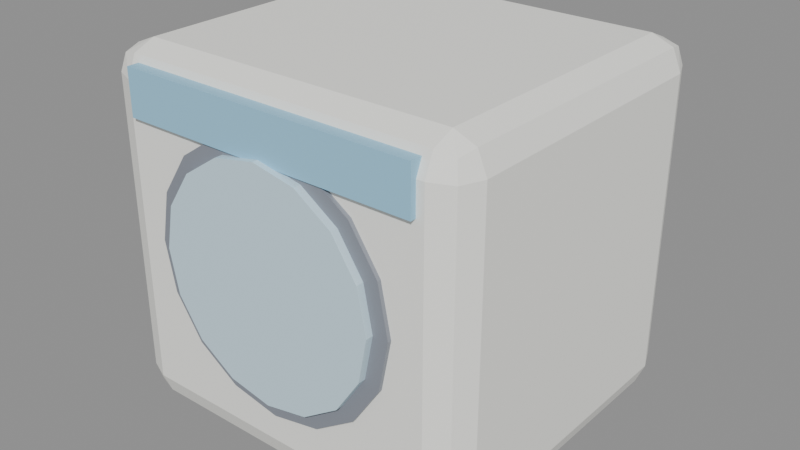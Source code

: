 # Source: int_mesinCuci.blend  (saved by Blender 5.3.31; exported with 4.5.12 LTS)
import bpy
from mathutils import Matrix  # noqa: F401  (used for matrix-valued properties, if any)

bpy.ops.wm.read_factory_settings(use_empty=True)
scene = bpy.context.scene
scene.name = 'Scene'

# ---- images (referenced by path relative to the original .blend; pixels are not part of the script)
import os
ASSET_DIR = os.environ.get("B2B_ASSET_DIR", "")  # directory of the original .blend (textures are referenced by path, not embedded)
HERE = os.path.dirname(os.path.abspath(__file__))  # packed textures are extracted next to this script under _unpacked/

def load_image(name, relpath, width, height, colorspace="sRGB"):
    """Load a texture the original file referenced (path relative to the .blend, or extracted next to this script)."""
    p = next((c for c in (os.path.join(HERE, relpath), os.path.join(ASSET_DIR, relpath)) if relpath and os.path.exists(c)), "")
    if p:
        img = bpy.data.images.load(p, check_existing=True)
        img.name = name
    else:  # same state as the original file: an image datablock whose file is absent (Cycles renders it pink)
        img = bpy.data.images.new(name, width, height)
        img.source = "FILE"
        img.filepath = "//" + (relpath or name)
    img.colorspace_settings.name = colorspace
    return img
img_palet_int_mesincuci = load_image('palet_int_mesinCuci', '_unpacked/palet_int_mesinCuci.2f7c38a2.png', 16, 4, 'sRGB')

# ---- materials (node trees are filled in below, after node groups)
mat_palet_int_mesincuci = bpy.data.materials.new('palet_int_mesinCuci')

# ---- material node trees
mat_palet_int_mesincuci.use_nodes = True; mat_palet_int_mesincuci.node_tree.nodes.clear()
_N = mat_palet_int_mesincuci.node_tree.nodes; _L = mat_palet_int_mesincuci.node_tree.links
n0 = _N.new('ShaderNodeBsdfPrincipled'); n0.name = 'Principled BSDF'; n0.location = (-200, 100)
n0.inputs[10].default_value = 0.005
n1 = _N.new('ShaderNodeOutputMaterial'); n1.name = 'Material Output'; n1.location = (200, 100)
n2 = _N.new('ShaderNodeTexImage'); n2.name = 'Image Texture'; n2.location = (0, 0)
n2.image = img_palet_int_mesincuci
n2.interpolation = 'Closest'
_L.new(n0.outputs[0], n1.inputs[0])
_L.new(n2.outputs[0], n0.inputs[0])
n1.is_active_output = True

# ---- meshes
me_int_mesincuci = bpy.data.meshes.new('int_mesinCuci')
me_int_mesincuci.from_pydata([(-0.42, -0.37, 0.0), (-0.42, -0.45, 0.08), (-0.5, -0.37, 0.08), (-0.42, -0.4266, 0.02343), (-0.4662, -0.4162, 0.03381), (-0.4766, -0.4266, 0.08), (-0.4766, -0.37, 0.02343), (-0.42, -0.45, 0.87), (-0.42, -0.37, 0.95), (-0.5, -0.37, 0.87), (-0.42, -0.4266, 0.9266), (-0.4662, -0.4162, 0.9162), (-0.4766, -0.37, 0.9266), (-0.4766, -0.4266, 0.87), (-0.42, 0.37, 0.0), (-0.5, 0.37, 0.08), (-0.42, 0.45, 0.08), (-0.4766, 0.37, 0.02343), (-0.4662, 0.4162, 0.03381), (-0.4766, 0.4266, 0.08), (-0.42, 0.4266, 0.02343), (-0.42, 0.37, 0.95), (-0.42, 0.45, 0.87), (-0.5, 0.37, 0.87), (-0.42, 0.4266, 0.9266), (-0.4662, 0.4162, 0.9162), (-0.4766, 0.4266, 0.87), (-0.4766, 0.37, 0.9266), (0.42, -0.37, 0.0), (0.5, -0.37, 0.08), (0.42, -0.45, 0.08), (0.4766, -0.37, 0.02343), (0.4662, -0.4162, 0.03381), (0.4766, -0.4266, 0.08), (0.42, -0.4266, 0.02343), (0.42, -0.37, 0.95), (0.42, -0.45, 0.87), (0.5, -0.37, 0.87), (0.42, -0.4266, 0.9266), (0.4662, -0.4162, 0.9162), (0.4766, -0.4266, 0.87), (0.4766, -0.37, 0.9266), (0.42, 0.37, 0.0), (0.42, 0.45, 0.08), (0.5, 0.37, 0.08), (0.42, 0.4266, 0.02343), (0.4662, 0.4162, 0.03381), (0.4766, 0.4266, 0.08), (0.4766, 0.37, 0.02343), (0.42, 0.37, 0.95), (0.5, 0.37, 0.87), (0.42, 0.45, 0.87), (0.4766, 0.37, 0.9266), (0.4662, 0.4162, 0.9162), (0.4766, 0.4266, 0.87), (0.42, 0.4266, 0.9266), (0.0, -0.44, 0.8), (0.0, -0.48, 0.8), (0.1148, -0.44, 0.7772), (0.1148, -0.48, 0.7772), (0.2121, -0.44, 0.7121), (0.2121, -0.48, 0.7121), (0.2772, -0.44, 0.6148), (0.2772, -0.48, 0.6148), (0.3, -0.44, 0.5), (0.3, -0.48, 0.5), (0.2772, -0.44, 0.3852), (0.2772, -0.48, 0.3852), (0.2121, -0.44, 0.2879), (0.2121, -0.48, 0.2879), (0.1148, -0.44, 0.2228), (0.1148, -0.48, 0.2228), (0.0, -0.44, 0.2), (0.0, -0.48, 0.2), (-0.1148, -0.44, 0.2228), (-0.1148, -0.48, 0.2228), (-0.2121, -0.44, 0.2879), (-0.2121, -0.48, 0.2879), (-0.2772, -0.44, 0.3852), (-0.2772, -0.48, 0.3852), (-0.3, -0.44, 0.5), (-0.3, -0.48, 0.5), (-0.2772, -0.44, 0.6148), (-0.2772, -0.48, 0.6148), (-0.2121, -0.44, 0.7121), (-0.2121, -0.48, 0.7121), (-0.1148, -0.44, 0.7772), (-0.1148, -0.48, 0.7772), (0.0, -0.44, 0.84), (0.0, -0.46, 0.84), (0.1301, -0.44, 0.8141), (0.1301, -0.46, 0.8141), (0.2404, -0.44, 0.7404), (0.2404, -0.46, 0.7404), (0.3141, -0.44, 0.6301), (0.3141, -0.46, 0.6301), (0.34, -0.44, 0.5), (0.34, -0.46, 0.5), (0.3141, -0.44, 0.3699), (0.3141, -0.46, 0.3699), (0.2404, -0.44, 0.2596), (0.2404, -0.46, 0.2596), (0.1301, -0.44, 0.1859), (0.1301, -0.46, 0.1859), (0.0, -0.44, 0.16), (0.0, -0.46, 0.16), (-0.1301, -0.44, 0.1859), (-0.1301, -0.46, 0.1859), (-0.2404, -0.44, 0.2596), (-0.2404, -0.46, 0.2596), (-0.3141, -0.44, 0.3699), (-0.3141, -0.46, 0.3699), (-0.34, -0.44, 0.5), (-0.34, -0.46, 0.5), (-0.3141, -0.44, 0.6301), (-0.3141, -0.46, 0.6301), (-0.2404, -0.44, 0.7404), (-0.2404, -0.46, 0.7404), (-0.1301, -0.44, 0.8141), (-0.1301, -0.46, 0.8141), (-0.4, -0.465, 0.79), (-0.4, -0.465, 0.91), (-0.4, -0.415, 0.79), (-0.4, -0.415, 0.91), (0.4, -0.465, 0.79), (0.4, -0.465, 0.91), (0.4, -0.415, 0.79), (0.4, -0.415, 0.91)], [], [(0, 3, 4, 6), (1, 5, 4, 3), (2, 6, 4, 5), (7, 10, 11, 13), (8, 12, 11, 10), (9, 13, 11, 12), (14, 17, 18, 20), (15, 19, 18, 17), (16, 20, 18, 19), (21, 24, 25, 27), (22, 26, 25, 24), (23, 27, 25, 26), (28, 31, 32, 34), (29, 33, 32, 31), (30, 34, 32, 33), (35, 38, 39, 41), (36, 40, 39, 38), (37, 41, 39, 40), (42, 45, 46, 48), (43, 47, 46, 45), (44, 48, 46, 47), (49, 52, 53, 55), (50, 54, 53, 52), (51, 55, 53, 54), (14, 0, 6, 17), (17, 6, 2, 15), (1, 7, 13, 5), (5, 13, 9, 2), (8, 21, 27, 12), (12, 27, 23, 9), (22, 16, 19, 26), (26, 19, 15, 23), (42, 14, 20, 45), (45, 20, 16, 43), (21, 49, 55, 24), (24, 55, 51, 22), (50, 44, 47, 54), (54, 47, 43, 51), (28, 42, 48, 31), (31, 48, 44, 29), (49, 35, 41, 52), (52, 41, 37, 50), (36, 30, 33, 40), (40, 33, 29, 37), (0, 28, 34, 3), (3, 34, 30, 1), (35, 8, 10, 38), (38, 10, 7, 36), (14, 42, 28, 0), (2, 9, 23, 15), (30, 36, 7, 1), (49, 21, 8, 35), (16, 22, 51, 43), (44, 50, 37, 29), (56, 57, 59, 58), (58, 59, 61, 60), (60, 61, 63, 62), (62, 63, 65, 64), (64, 65, 67, 66), (66, 67, 69, 68), (68, 69, 71, 70), (70, 71, 73, 72), (72, 73, 75, 74), (74, 75, 77, 76), (76, 77, 79, 78), (78, 79, 81, 80), (80, 81, 83, 82), (82, 83, 85, 84), (59, 57, 87, 85, 83, 81, 79, 77, 75, 73, 71, 69, 67, 65, 63, 61), (84, 85, 87, 86), (86, 87, 57, 56), (56, 58, 60, 62, 64, 66, 68, 70, 72, 74, 76, 78, 80, 82, 84, 86), (88, 89, 91, 90), (90, 91, 93, 92), (92, 93, 95, 94), (94, 95, 97, 96), (96, 97, 99, 98), (98, 99, 101, 100), (100, 101, 103, 102), (102, 103, 105, 104), (104, 105, 107, 106), (106, 107, 109, 108), (108, 109, 111, 110), (110, 111, 113, 112), (112, 113, 115, 114), (114, 115, 117, 116), (91, 89, 119, 117, 115, 113, 111, 109, 107, 105, 103, 101, 99, 97, 95, 93), (116, 117, 119, 118), (118, 119, 89, 88), (88, 90, 92, 94, 96, 98, 100, 102, 104, 106, 108, 110, 112, 114, 116, 118), (120, 121, 123, 122), (122, 123, 127, 126), (126, 127, 125, 124), (124, 125, 121, 120), (122, 126, 124, 120), (127, 123, 121, 125)])
_uv = me_int_mesincuci.uv_layers.new(name='UVMap')
_uv.uv.foreach_set('vector', [0.125, 0.5, 0.125, 0.5, 0.125, 0.5, 0.125, 0.5, 0.125, 0.5, 0.125, 0.5, 0.125, 0.5, 0.125, 0.5, 0.125, 0.5, 0.125, 0.5, 0.125, 0.5, 0.125, 0.5, 0.125, 0.5, 0.125, 0.5, 0.125, 0.5, 0.125, 0.5, 0.125, 0.5, 0.125, 0.5, 0.125, 0.5, 0.125, 0.5, 0.125, 0.5, 0.125, 0.5, 0.125, 0.5, 0.125, 0.5, 0.125, 0.5, 0.125, 0.5, 0.125, 0.5, 0.125, 0.5, 0.125, 0.5, 0.125, 0.5, 0.125, 0.5, 0.125, 0.5, 0.125, 0.5, 0.125, 0.5, 0.125, 0.5, 0.125, 0.5, 0.125, 0.5, 0.125, 0.5, 0.125, 0.5, 0.125, 0.5, 0.125, 0.5, 0.125, 0.5, 0.125, 0.5, 0.125, 0.5, 0.125, 0.5, 0.125, 0.5, 0.125, 0.5, 0.125, 0.5, 0.125, 0.5, 0.125, 0.5, 0.125, 0.5, 0.125, 0.5, 0.125, 0.5, 0.125, 0.5, 0.125, 0.5, 0.125, 0.5, 0.125, 0.5, 0.125, 0.5, 0.125, 0.5, 0.125, 0.5, 0.125, 0.5, 0.125, 0.5, 0.125, 0.5, 0.125, 0.5, 0.125, 0.5, 0.125, 0.5, 0.125, 0.5, 0.125, 0.5, 0.125, 0.5, 0.125, 0.5, 0.125, 0.5, 0.125, 0.5, 0.125, 0.5, 0.125, 0.5, 0.125, 0.5, 0.125, 0.5, 0.125, 0.5, 0.125, 0.5, 0.125, 0.5, 0.125, 0.5, 0.125, 0.5, 0.125, 0.5, 0.125, 0.5, 0.125, 0.5, 0.125, 0.5, 0.125, 0.5, 0.125, 0.5, 0.125, 0.5, 0.125, 0.5, 0.125, 0.5, 0.125, 0.5, 0.125, 0.5, 0.125, 0.5, 0.125, 0.5, 0.125, 0.5, 0.125, 0.5, 0.125, 0.5, 0.125, 0.5, 0.125, 0.5, 0.125, 0.5, 0.125, 0.5, 0.125, 0.5, 0.125, 0.5, 0.125, 0.5, 0.125, 0.5, 0.125, 0.5, 0.125, 0.5, 0.125, 0.5, 0.125, 0.5, 0.125, 0.5, 0.125, 0.5, 0.125, 0.5, 0.125, 0.5, 0.125, 0.5, 0.125, 0.5, 0.125, 0.5, 0.125, 0.5, 0.125, 0.5, 0.125, 0.5, 0.125, 0.5, 0.125, 0.5, 0.125, 0.5, 0.125, 0.5, 0.125, 0.5, 0.125, 0.5, 0.125, 0.5, 0.125, 0.5, 0.125, 0.5, 0.125, 0.5, 0.125, 0.5, 0.125, 0.5, 0.125, 0.5, 0.125, 0.5, 0.125, 0.5, 0.125, 0.5, 0.125, 0.5, 0.125, 0.5, 0.125, 0.5, 0.125, 0.5, 0.125, 0.5, 0.125, 0.5, 0.125, 0.5, 0.125, 0.5, 0.125, 0.5, 0.125, 0.5, 0.125, 0.5, 0.125, 0.5, 0.125, 0.5, 0.125, 0.5, 0.125, 0.5, 0.125, 0.5, 0.125, 0.5, 0.125, 0.5, 0.125, 0.5, 0.125, 0.5, 0.125, 0.5, 0.125, 0.5, 0.125, 0.5, 0.125, 0.5, 0.125, 0.5, 0.125, 0.5, 0.125, 0.5, 0.125, 0.5, 0.125, 0.5, 0.125, 0.5, 0.125, 0.5, 0.125, 0.5, 0.125, 0.5, 0.125, 0.5, 0.125, 0.5, 0.125, 0.5, 0.125, 0.5, 0.125, 0.5, 0.125, 0.5, 0.125, 0.5, 0.125, 0.5, 0.125, 0.5, 0.125, 0.5, 0.125, 0.5, 0.125, 0.5, 0.125, 0.5, 0.125, 0.5, 0.125, 0.5, 0.125, 0.5, 0.125, 0.5, 0.125, 0.5, 0.125, 0.5, 0.125, 0.5, 0.125, 0.5, 0.125, 0.5, 0.125, 0.5, 0.125, 0.5, 0.125, 0.5, 0.125, 0.5, 0.125, 0.5, 0.125, 0.5, 0.125, 0.5, 0.125, 0.5, 0.125, 0.5, 0.125, 0.5, 0.125, 0.5, 0.125, 0.5, 0.125, 0.5, 0.125, 0.5, 0.125, 0.5, 0.125, 0.5, 0.125, 0.5, 0.125, 0.5, 0.125, 0.5, 0.125, 0.5, 0.125, 0.5, 0.125, 0.5, 0.125, 0.5, 0.125, 0.5, 0.125, 0.5, 0.125, 0.5, 0.375, 0.5, 0.375, 0.5, 0.375, 0.5, 0.375, 0.5, 0.375, 0.5, 0.375, 0.5, 0.375, 0.5, 0.375, 0.5, 0.375, 0.5, 0.375, 0.5, 0.375, 0.5, 0.375, 0.5, 0.375, 0.5, 0.375, 0.5, 0.375, 0.5, 0.375, 0.5, 0.375, 0.5, 0.375, 0.5, 0.375, 0.5, 0.375, 0.5, 0.375, 0.5, 0.375, 0.5, 0.375, 0.5, 0.375, 0.5, 0.375, 0.5, 0.375, 0.5, 0.375, 0.5, 0.375, 0.5, 0.375, 0.5, 0.375, 0.5, 0.375, 0.5, 0.375, 0.5, 0.375, 0.5, 0.375, 0.5, 0.375, 0.5, 0.375, 0.5, 0.375, 0.5, 0.375, 0.5, 0.375, 0.5, 0.375, 0.5, 0.375, 0.5, 0.375, 0.5, 0.375, 0.5, 0.375, 0.5, 0.375, 0.5, 0.375, 0.5, 0.375, 0.5, 0.375, 0.5, 0.375, 0.5, 0.375, 0.5, 0.375, 0.5, 0.375, 0.5, 0.375, 0.5, 0.375, 0.5, 0.375, 0.5, 0.375, 0.5, 0.375, 0.5, 0.375, 0.5, 0.375, 0.5, 0.375, 0.5, 0.375, 0.5, 0.375, 0.5, 0.375, 0.5, 0.375, 0.5, 0.375, 0.5, 0.375, 0.5, 0.375, 0.5, 0.375, 0.5, 0.375, 0.5, 0.375, 0.5, 0.375, 0.5, 0.375, 0.5, 0.375, 0.5, 0.375, 0.5, 0.375, 0.5, 0.375, 0.5, 0.375, 0.5, 0.375, 0.5, 0.375, 0.5, 0.375, 0.5, 0.375, 0.5, 0.375, 0.5, 0.375, 0.5, 0.375, 0.5, 0.375, 0.5, 0.375, 0.5, 0.375, 0.5, 0.375, 0.5, 0.375, 0.5, 0.375, 0.5, 0.375, 0.5, 0.375, 0.5, 0.375, 0.5, 0.375, 0.5, 0.375, 0.5, 0.375, 0.5, 0.625, 0.5, 0.625, 0.5, 0.625, 0.5, 0.625, 0.5, 0.625, 0.5, 0.625, 0.5, 0.625, 0.5, 0.625, 0.5, 0.625, 0.5, 0.625, 0.5, 0.625, 0.5, 0.625, 0.5, 0.625, 0.5, 0.625, 0.5, 0.625, 0.5, 0.625, 0.5, 0.625, 0.5, 0.625, 0.5, 0.625, 0.5, 0.625, 0.5, 0.625, 0.5, 0.625, 0.5, 0.625, 0.5, 0.625, 0.5, 0.625, 0.5, 0.625, 0.5, 0.625, 0.5, 0.625, 0.5, 0.625, 0.5, 0.625, 0.5, 0.625, 0.5, 0.625, 0.5, 0.625, 0.5, 0.625, 0.5, 0.625, 0.5, 0.625, 0.5, 0.625, 0.5, 0.625, 0.5, 0.625, 0.5, 0.625, 0.5, 0.625, 0.5, 0.625, 0.5, 0.625, 0.5, 0.625, 0.5, 0.625, 0.5, 0.625, 0.5, 0.625, 0.5, 0.625, 0.5, 0.625, 0.5, 0.625, 0.5, 0.625, 0.5, 0.625, 0.5, 0.625, 0.5, 0.625, 0.5, 0.625, 0.5, 0.625, 0.5, 0.625, 0.5, 0.625, 0.5, 0.625, 0.5, 0.625, 0.5, 0.625, 0.5, 0.625, 0.5, 0.625, 0.5, 0.625, 0.5, 0.625, 0.5, 0.625, 0.5, 0.625, 0.5, 0.625, 0.5, 0.625, 0.5, 0.625, 0.5, 0.625, 0.5, 0.625, 0.5, 0.625, 0.5, 0.625, 0.5, 0.625, 0.5, 0.625, 0.5, 0.625, 0.5, 0.625, 0.5, 0.625, 0.5, 0.625, 0.5, 0.625, 0.5, 0.625, 0.5, 0.625, 0.5, 0.625, 0.5, 0.625, 0.5, 0.625, 0.5, 0.625, 0.5, 0.625, 0.5, 0.625, 0.5, 0.625, 0.5, 0.625, 0.5, 0.625, 0.5, 0.625, 0.5, 0.625, 0.5, 0.625, 0.5, 0.625, 0.5, 0.875, 0.5, 0.875, 0.5, 0.875, 0.5, 0.875, 0.5, 0.875, 0.5, 0.875, 0.5, 0.875, 0.5, 0.875, 0.5, 0.875, 0.5, 0.875, 0.5, 0.875, 0.5, 0.875, 0.5, 0.875, 0.5, 0.875, 0.5, 0.875, 0.5, 0.875, 0.5, 0.875, 0.5, 0.875, 0.5, 0.875, 0.5, 0.875, 0.5, 0.875, 0.5, 0.875, 0.5, 0.875, 0.5, 0.875, 0.5])
me_int_mesincuci.materials.append(mat_palet_int_mesincuci)
me_int_mesincuci.update()

# ---- objects
ob_int_mesincuci = bpy.data.objects.new('int_mesinCuci', me_int_mesincuci)

# ---- transforms, parenting, visibility, modifiers, constraints
ob_int_mesincuci.location = (0.0, 0.0, 0.0)

# ---- collection membership
scene.collection.objects.link(ob_int_mesincuci)

# ---- scene / render settings (as saved in the file)
scene.frame_start = 1; scene.frame_end = 250; scene.frame_set(1)
scene.render.engine = 'BLENDER_EEVEE_NEXT'
scene.render.bake_bias = 0.0
scene.render.bake_samples = 0
scene.render.compositor_device = 'GPU'
scene.eevee.use_volume_custom_range = False
scene.eevee.fast_gi_thickness_near = 0.1
scene.eevee.fast_gi_thickness_far = 0.0
scene.eevee.ray_tracing_options.screen_trace_thickness = 0.1
bpy.context.view_layer.update()

# ---- added for rendering (the .blend has no active camera and no usable light): camera, sun + grey world if the file has none
cam_auto = bpy.data.cameras.new('AutoCamera')
cam_auto.lens = 50.0
cam_auto.sensor_width = 36.0
cam_auto.clip_end = 1000.0
ob_auto_camera = bpy.data.objects.new('AutoCamera', cam_auto)
scene.collection.objects.link(ob_auto_camera)
ob_auto_camera.location = (1.53916, -1.86199, 1.70633)
ob_auto_camera.rotation_euler = (1.09748, -7.21219e-08, 0.694738)
scene.camera = ob_auto_camera
light_auto_sun = bpy.data.lights.new('AutoSun', 'SUN')
light_auto_sun.energy = 3.0
light_auto_sun.angle = 0.0523599
ob_auto_sun = bpy.data.objects.new('AutoSun', light_auto_sun)
scene.collection.objects.link(ob_auto_sun)
ob_auto_sun.rotation_euler = (0.872665, 0.174533, 0.523599)
if scene.world is None:
    world_auto = bpy.data.worlds.new('AutoWorld')
    world_auto.color = (0.3, 0.3, 0.3)
    scene.world = world_auto
bpy.context.view_layer.update()
